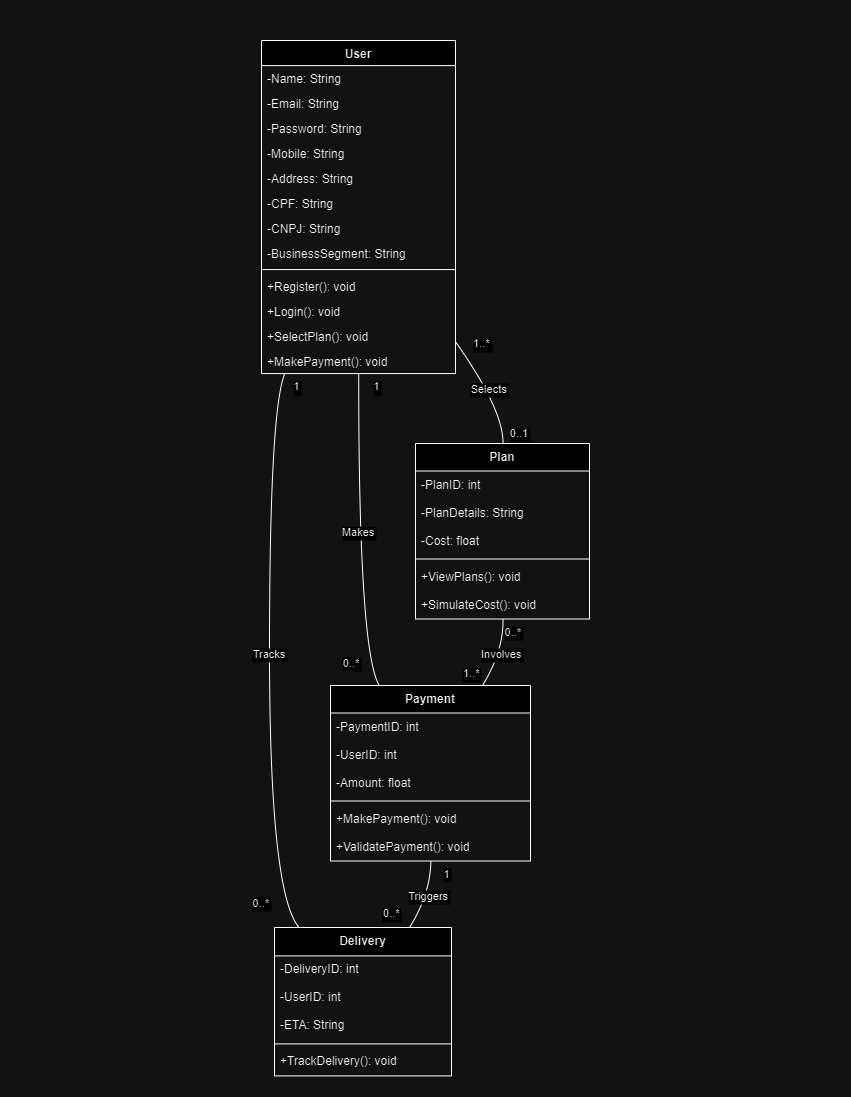

The diagram above was exported from draw.io. Its source (the exported page's mxGraphModel, read from the mxfile embedded in the PNG):
<mxGraphModel dx="2378" dy="438" grid="1" gridSize="10" guides="1" tooltips="1" connect="1" arrows="1" fold="1" page="1" pageScale="1" pageWidth="850" pageHeight="1100" math="0" shadow="0">
  <root>
    <mxCell id="0" />
    <mxCell id="1" parent="0" />
    <mxCell id="fuuB_XNQQZEhQAOGfMd--399" value="User" style="swimlane;fontStyle=1;align=center;verticalAlign=top;childLayout=stackLayout;horizontal=1;startSize=25.076923076923077;horizontalStack=0;resizeParent=1;resizeParentMax=0;resizeLast=0;collapsible=0;marginBottom=0;" parent="1" vertex="1">
      <mxGeometry x="-1439" y="40" width="194" height="333.0769230769231" as="geometry" />
    </mxCell>
    <mxCell id="fuuB_XNQQZEhQAOGfMd--400" value="-Name: String" style="text;strokeColor=none;fillColor=none;align=left;verticalAlign=top;spacingLeft=4;spacingRight=4;overflow=hidden;rotatable=0;points=[[0,0.5],[1,0.5]];portConstraint=eastwest;" parent="fuuB_XNQQZEhQAOGfMd--399" vertex="1">
      <mxGeometry y="25.076923076923077" width="194" height="25" as="geometry" />
    </mxCell>
    <mxCell id="fuuB_XNQQZEhQAOGfMd--401" value="-Email: String" style="text;strokeColor=none;fillColor=none;align=left;verticalAlign=top;spacingLeft=4;spacingRight=4;overflow=hidden;rotatable=0;points=[[0,0.5],[1,0.5]];portConstraint=eastwest;" parent="fuuB_XNQQZEhQAOGfMd--399" vertex="1">
      <mxGeometry y="50.07692307692308" width="194" height="25" as="geometry" />
    </mxCell>
    <mxCell id="fuuB_XNQQZEhQAOGfMd--402" value="-Password: String" style="text;strokeColor=none;fillColor=none;align=left;verticalAlign=top;spacingLeft=4;spacingRight=4;overflow=hidden;rotatable=0;points=[[0,0.5],[1,0.5]];portConstraint=eastwest;" parent="fuuB_XNQQZEhQAOGfMd--399" vertex="1">
      <mxGeometry y="75.07692307692308" width="194" height="25" as="geometry" />
    </mxCell>
    <mxCell id="fuuB_XNQQZEhQAOGfMd--403" value="-Mobile: String" style="text;strokeColor=none;fillColor=none;align=left;verticalAlign=top;spacingLeft=4;spacingRight=4;overflow=hidden;rotatable=0;points=[[0,0.5],[1,0.5]];portConstraint=eastwest;" parent="fuuB_XNQQZEhQAOGfMd--399" vertex="1">
      <mxGeometry y="100.07692307692308" width="194" height="25" as="geometry" />
    </mxCell>
    <mxCell id="fuuB_XNQQZEhQAOGfMd--404" value="-Address: String" style="text;strokeColor=none;fillColor=none;align=left;verticalAlign=top;spacingLeft=4;spacingRight=4;overflow=hidden;rotatable=0;points=[[0,0.5],[1,0.5]];portConstraint=eastwest;" parent="fuuB_XNQQZEhQAOGfMd--399" vertex="1">
      <mxGeometry y="125.07692307692308" width="194" height="25" as="geometry" />
    </mxCell>
    <mxCell id="fuuB_XNQQZEhQAOGfMd--405" value="-CPF: String" style="text;strokeColor=none;fillColor=none;align=left;verticalAlign=top;spacingLeft=4;spacingRight=4;overflow=hidden;rotatable=0;points=[[0,0.5],[1,0.5]];portConstraint=eastwest;" parent="fuuB_XNQQZEhQAOGfMd--399" vertex="1">
      <mxGeometry y="150.0769230769231" width="194" height="25" as="geometry" />
    </mxCell>
    <mxCell id="fuuB_XNQQZEhQAOGfMd--406" value="-CNPJ: String" style="text;strokeColor=none;fillColor=none;align=left;verticalAlign=top;spacingLeft=4;spacingRight=4;overflow=hidden;rotatable=0;points=[[0,0.5],[1,0.5]];portConstraint=eastwest;" parent="fuuB_XNQQZEhQAOGfMd--399" vertex="1">
      <mxGeometry y="175.0769230769231" width="194" height="25" as="geometry" />
    </mxCell>
    <mxCell id="fuuB_XNQQZEhQAOGfMd--407" value="-BusinessSegment: String" style="text;strokeColor=none;fillColor=none;align=left;verticalAlign=top;spacingLeft=4;spacingRight=4;overflow=hidden;rotatable=0;points=[[0,0.5],[1,0.5]];portConstraint=eastwest;" parent="fuuB_XNQQZEhQAOGfMd--399" vertex="1">
      <mxGeometry y="200.0769230769231" width="194" height="25" as="geometry" />
    </mxCell>
    <mxCell id="fuuB_XNQQZEhQAOGfMd--408" style="line;strokeWidth=1;fillColor=none;align=left;verticalAlign=middle;spacingTop=-1;spacingLeft=3;spacingRight=3;rotatable=0;labelPosition=right;points=[];portConstraint=eastwest;strokeColor=inherit;" parent="fuuB_XNQQZEhQAOGfMd--399" vertex="1">
      <mxGeometry y="225.0769230769231" width="194" height="8" as="geometry" />
    </mxCell>
    <mxCell id="fuuB_XNQQZEhQAOGfMd--409" value="+Register(): void" style="text;strokeColor=none;fillColor=none;align=left;verticalAlign=top;spacingLeft=4;spacingRight=4;overflow=hidden;rotatable=0;points=[[0,0.5],[1,0.5]];portConstraint=eastwest;" parent="fuuB_XNQQZEhQAOGfMd--399" vertex="1">
      <mxGeometry y="233.0769230769231" width="194" height="25" as="geometry" />
    </mxCell>
    <mxCell id="fuuB_XNQQZEhQAOGfMd--410" value="+Login(): void" style="text;strokeColor=none;fillColor=none;align=left;verticalAlign=top;spacingLeft=4;spacingRight=4;overflow=hidden;rotatable=0;points=[[0,0.5],[1,0.5]];portConstraint=eastwest;" parent="fuuB_XNQQZEhQAOGfMd--399" vertex="1">
      <mxGeometry y="258.0769230769231" width="194" height="25" as="geometry" />
    </mxCell>
    <mxCell id="fuuB_XNQQZEhQAOGfMd--411" value="+SelectPlan(): void" style="text;strokeColor=none;fillColor=none;align=left;verticalAlign=top;spacingLeft=4;spacingRight=4;overflow=hidden;rotatable=0;points=[[0,0.5],[1,0.5]];portConstraint=eastwest;" parent="fuuB_XNQQZEhQAOGfMd--399" vertex="1">
      <mxGeometry y="283.0769230769231" width="194" height="25" as="geometry" />
    </mxCell>
    <mxCell id="fuuB_XNQQZEhQAOGfMd--412" value="+MakePayment(): void" style="text;strokeColor=none;fillColor=none;align=left;verticalAlign=top;spacingLeft=4;spacingRight=4;overflow=hidden;rotatable=0;points=[[0,0.5],[1,0.5]];portConstraint=eastwest;" parent="fuuB_XNQQZEhQAOGfMd--399" vertex="1">
      <mxGeometry y="308.0769230769231" width="194" height="25" as="geometry" />
    </mxCell>
    <mxCell id="fuuB_XNQQZEhQAOGfMd--413" value="Plan" style="swimlane;fontStyle=1;align=center;verticalAlign=top;childLayout=stackLayout;horizontal=1;startSize=27.5;horizontalStack=0;resizeParent=1;resizeParentMax=0;resizeLast=0;collapsible=0;marginBottom=0;" parent="1" vertex="1">
      <mxGeometry x="-1285" y="443" width="174" height="175.5" as="geometry" />
    </mxCell>
    <mxCell id="fuuB_XNQQZEhQAOGfMd--414" value="-PlanID: int" style="text;strokeColor=none;fillColor=none;align=left;verticalAlign=top;spacingLeft=4;spacingRight=4;overflow=hidden;rotatable=0;points=[[0,0.5],[1,0.5]];portConstraint=eastwest;" parent="fuuB_XNQQZEhQAOGfMd--413" vertex="1">
      <mxGeometry y="27.5" width="174" height="28" as="geometry" />
    </mxCell>
    <mxCell id="fuuB_XNQQZEhQAOGfMd--415" value="-PlanDetails: String" style="text;strokeColor=none;fillColor=none;align=left;verticalAlign=top;spacingLeft=4;spacingRight=4;overflow=hidden;rotatable=0;points=[[0,0.5],[1,0.5]];portConstraint=eastwest;" parent="fuuB_XNQQZEhQAOGfMd--413" vertex="1">
      <mxGeometry y="55.5" width="174" height="28" as="geometry" />
    </mxCell>
    <mxCell id="fuuB_XNQQZEhQAOGfMd--416" value="-Cost: float" style="text;strokeColor=none;fillColor=none;align=left;verticalAlign=top;spacingLeft=4;spacingRight=4;overflow=hidden;rotatable=0;points=[[0,0.5],[1,0.5]];portConstraint=eastwest;" parent="fuuB_XNQQZEhQAOGfMd--413" vertex="1">
      <mxGeometry y="83.5" width="174" height="28" as="geometry" />
    </mxCell>
    <mxCell id="fuuB_XNQQZEhQAOGfMd--417" style="line;strokeWidth=1;fillColor=none;align=left;verticalAlign=middle;spacingTop=-1;spacingLeft=3;spacingRight=3;rotatable=0;labelPosition=right;points=[];portConstraint=eastwest;strokeColor=inherit;" parent="fuuB_XNQQZEhQAOGfMd--413" vertex="1">
      <mxGeometry y="111.5" width="174" height="8" as="geometry" />
    </mxCell>
    <mxCell id="fuuB_XNQQZEhQAOGfMd--418" value="+ViewPlans(): void" style="text;strokeColor=none;fillColor=none;align=left;verticalAlign=top;spacingLeft=4;spacingRight=4;overflow=hidden;rotatable=0;points=[[0,0.5],[1,0.5]];portConstraint=eastwest;" parent="fuuB_XNQQZEhQAOGfMd--413" vertex="1">
      <mxGeometry y="119.5" width="174" height="28" as="geometry" />
    </mxCell>
    <mxCell id="fuuB_XNQQZEhQAOGfMd--419" value="+SimulateCost(): void" style="text;strokeColor=none;fillColor=none;align=left;verticalAlign=top;spacingLeft=4;spacingRight=4;overflow=hidden;rotatable=0;points=[[0,0.5],[1,0.5]];portConstraint=eastwest;" parent="fuuB_XNQQZEhQAOGfMd--413" vertex="1">
      <mxGeometry y="147.5" width="174" height="28" as="geometry" />
    </mxCell>
    <mxCell id="fuuB_XNQQZEhQAOGfMd--420" value="Payment" style="swimlane;fontStyle=1;align=center;verticalAlign=top;childLayout=stackLayout;horizontal=1;startSize=27.5;horizontalStack=0;resizeParent=1;resizeParentMax=0;resizeLast=0;collapsible=0;marginBottom=0;" parent="1" vertex="1">
      <mxGeometry x="-1370" y="685" width="200" height="175.5" as="geometry" />
    </mxCell>
    <mxCell id="fuuB_XNQQZEhQAOGfMd--421" value="-PaymentID: int" style="text;strokeColor=none;fillColor=none;align=left;verticalAlign=top;spacingLeft=4;spacingRight=4;overflow=hidden;rotatable=0;points=[[0,0.5],[1,0.5]];portConstraint=eastwest;" parent="fuuB_XNQQZEhQAOGfMd--420" vertex="1">
      <mxGeometry y="27.5" width="200" height="28" as="geometry" />
    </mxCell>
    <mxCell id="fuuB_XNQQZEhQAOGfMd--422" value="-UserID: int" style="text;strokeColor=none;fillColor=none;align=left;verticalAlign=top;spacingLeft=4;spacingRight=4;overflow=hidden;rotatable=0;points=[[0,0.5],[1,0.5]];portConstraint=eastwest;" parent="fuuB_XNQQZEhQAOGfMd--420" vertex="1">
      <mxGeometry y="55.5" width="200" height="28" as="geometry" />
    </mxCell>
    <mxCell id="fuuB_XNQQZEhQAOGfMd--423" value="-Amount: float" style="text;strokeColor=none;fillColor=none;align=left;verticalAlign=top;spacingLeft=4;spacingRight=4;overflow=hidden;rotatable=0;points=[[0,0.5],[1,0.5]];portConstraint=eastwest;" parent="fuuB_XNQQZEhQAOGfMd--420" vertex="1">
      <mxGeometry y="83.5" width="200" height="28" as="geometry" />
    </mxCell>
    <mxCell id="fuuB_XNQQZEhQAOGfMd--424" style="line;strokeWidth=1;fillColor=none;align=left;verticalAlign=middle;spacingTop=-1;spacingLeft=3;spacingRight=3;rotatable=0;labelPosition=right;points=[];portConstraint=eastwest;strokeColor=inherit;" parent="fuuB_XNQQZEhQAOGfMd--420" vertex="1">
      <mxGeometry y="111.5" width="200" height="8" as="geometry" />
    </mxCell>
    <mxCell id="fuuB_XNQQZEhQAOGfMd--425" value="+MakePayment(): void" style="text;strokeColor=none;fillColor=none;align=left;verticalAlign=top;spacingLeft=4;spacingRight=4;overflow=hidden;rotatable=0;points=[[0,0.5],[1,0.5]];portConstraint=eastwest;" parent="fuuB_XNQQZEhQAOGfMd--420" vertex="1">
      <mxGeometry y="119.5" width="200" height="28" as="geometry" />
    </mxCell>
    <mxCell id="fuuB_XNQQZEhQAOGfMd--426" value="+ValidatePayment(): void" style="text;strokeColor=none;fillColor=none;align=left;verticalAlign=top;spacingLeft=4;spacingRight=4;overflow=hidden;rotatable=0;points=[[0,0.5],[1,0.5]];portConstraint=eastwest;" parent="fuuB_XNQQZEhQAOGfMd--420" vertex="1">
      <mxGeometry y="147.5" width="200" height="28" as="geometry" />
    </mxCell>
    <mxCell id="fuuB_XNQQZEhQAOGfMd--427" value="Delivery" style="swimlane;fontStyle=1;align=center;verticalAlign=top;childLayout=stackLayout;horizontal=1;startSize=28.4;horizontalStack=0;resizeParent=1;resizeParentMax=0;resizeLast=0;collapsible=0;marginBottom=0;" parent="1" vertex="1">
      <mxGeometry x="-1426" y="927" width="177" height="148.4" as="geometry" />
    </mxCell>
    <mxCell id="fuuB_XNQQZEhQAOGfMd--428" value="-DeliveryID: int" style="text;strokeColor=none;fillColor=none;align=left;verticalAlign=top;spacingLeft=4;spacingRight=4;overflow=hidden;rotatable=0;points=[[0,0.5],[1,0.5]];portConstraint=eastwest;" parent="fuuB_XNQQZEhQAOGfMd--427" vertex="1">
      <mxGeometry y="28.4" width="177" height="28" as="geometry" />
    </mxCell>
    <mxCell id="fuuB_XNQQZEhQAOGfMd--429" value="-UserID: int" style="text;strokeColor=none;fillColor=none;align=left;verticalAlign=top;spacingLeft=4;spacingRight=4;overflow=hidden;rotatable=0;points=[[0,0.5],[1,0.5]];portConstraint=eastwest;" parent="fuuB_XNQQZEhQAOGfMd--427" vertex="1">
      <mxGeometry y="56.4" width="177" height="28" as="geometry" />
    </mxCell>
    <mxCell id="fuuB_XNQQZEhQAOGfMd--430" value="-ETA: String" style="text;strokeColor=none;fillColor=none;align=left;verticalAlign=top;spacingLeft=4;spacingRight=4;overflow=hidden;rotatable=0;points=[[0,0.5],[1,0.5]];portConstraint=eastwest;" parent="fuuB_XNQQZEhQAOGfMd--427" vertex="1">
      <mxGeometry y="84.4" width="177" height="28" as="geometry" />
    </mxCell>
    <mxCell id="fuuB_XNQQZEhQAOGfMd--431" style="line;strokeWidth=1;fillColor=none;align=left;verticalAlign=middle;spacingTop=-1;spacingLeft=3;spacingRight=3;rotatable=0;labelPosition=right;points=[];portConstraint=eastwest;strokeColor=inherit;" parent="fuuB_XNQQZEhQAOGfMd--427" vertex="1">
      <mxGeometry y="112.4" width="177" height="8" as="geometry" />
    </mxCell>
    <mxCell id="fuuB_XNQQZEhQAOGfMd--432" value="+TrackDelivery(): void" style="text;strokeColor=none;fillColor=none;align=left;verticalAlign=top;spacingLeft=4;spacingRight=4;overflow=hidden;rotatable=0;points=[[0,0.5],[1,0.5]];portConstraint=eastwest;" parent="fuuB_XNQQZEhQAOGfMd--427" vertex="1">
      <mxGeometry y="120.4" width="177" height="28" as="geometry" />
    </mxCell>
    <mxCell id="fuuB_XNQQZEhQAOGfMd--433" value="Selects" style="curved=1;startArrow=none;endArrow=none;exitX=1.001036968427835;exitY=0.9054069034637574;entryX=0.5031092852011494;entryY=0;rounded=0;" parent="1" source="fuuB_XNQQZEhQAOGfMd--399" target="fuuB_XNQQZEhQAOGfMd--413" edge="1">
      <mxGeometry relative="1" as="geometry">
        <Array as="points">
          <mxPoint x="-1197" y="409" />
        </Array>
      </mxGeometry>
    </mxCell>
    <mxCell id="fuuB_XNQQZEhQAOGfMd--434" value="1..*" style="edgeLabel;resizable=0;align=left;verticalAlign=top;" parent="fuuB_XNQQZEhQAOGfMd--433" vertex="1">
      <mxGeometry x="-1" relative="1" as="geometry">
        <mxPoint x="16" y="-11" as="offset" />
      </mxGeometry>
    </mxCell>
    <mxCell id="fuuB_XNQQZEhQAOGfMd--435" value="0..1" style="edgeLabel;resizable=0;align=right;verticalAlign=top;" parent="fuuB_XNQQZEhQAOGfMd--433" vertex="1">
      <mxGeometry x="1" relative="1" as="geometry">
        <mxPoint x="27" y="-23" as="offset" />
      </mxGeometry>
    </mxCell>
    <mxCell id="fuuB_XNQQZEhQAOGfMd--436" value="Makes" style="curved=1;startArrow=none;endArrow=none;exitX=0.5011175096649485;exitY=1;entryX=0.24395971881456602;entryY=0;rounded=0;" parent="1" source="fuuB_XNQQZEhQAOGfMd--399" target="fuuB_XNQQZEhQAOGfMd--420" edge="1">
      <mxGeometry relative="1" as="geometry">
        <Array as="points">
          <mxPoint x="-1342" y="651" />
        </Array>
      </mxGeometry>
    </mxCell>
    <mxCell id="fuuB_XNQQZEhQAOGfMd--437" value="1" style="edgeLabel;resizable=0;align=left;verticalAlign=top;" parent="fuuB_XNQQZEhQAOGfMd--436" vertex="1">
      <mxGeometry x="-1" relative="1" as="geometry">
        <mxPoint x="13" as="offset" />
      </mxGeometry>
    </mxCell>
    <mxCell id="fuuB_XNQQZEhQAOGfMd--438" value="0..*" style="edgeLabel;resizable=0;align=right;verticalAlign=top;" parent="fuuB_XNQQZEhQAOGfMd--436" vertex="1">
      <mxGeometry x="1" relative="1" as="geometry">
        <mxPoint x="-18" y="-35" as="offset" />
      </mxGeometry>
    </mxCell>
    <mxCell id="fuuB_XNQQZEhQAOGfMd--439" value="Tracks" style="curved=1;startArrow=none;endArrow=none;exitX=0.12029300922047277;exitY=1;entryX=0.13895983283027627;entryY=0;rounded=0;" parent="1" source="fuuB_XNQQZEhQAOGfMd--399" target="fuuB_XNQQZEhQAOGfMd--427" edge="1">
      <mxGeometry relative="1" as="geometry">
        <Array as="points">
          <mxPoint x="-1431" y="409" />
          <mxPoint x="-1431" y="893" />
        </Array>
      </mxGeometry>
    </mxCell>
    <mxCell id="fuuB_XNQQZEhQAOGfMd--440" value="1" style="edgeLabel;resizable=0;align=left;verticalAlign=top;" parent="fuuB_XNQQZEhQAOGfMd--439" vertex="1">
      <mxGeometry x="-1" relative="1" as="geometry">
        <mxPoint x="7" as="offset" />
      </mxGeometry>
    </mxCell>
    <mxCell id="fuuB_XNQQZEhQAOGfMd--441" value="0..*" style="edgeLabel;resizable=0;align=right;verticalAlign=top;" parent="fuuB_XNQQZEhQAOGfMd--439" vertex="1">
      <mxGeometry x="1" relative="1" as="geometry">
        <mxPoint x="-28" y="-37" as="offset" />
      </mxGeometry>
    </mxCell>
    <mxCell id="fuuB_XNQQZEhQAOGfMd--442" value="Involves" style="curved=1;startArrow=none;endArrow=none;exitX=0.5031092852011494;exitY=1;entryX=0.759829343685434;entryY=0;rounded=0;" parent="1" source="fuuB_XNQQZEhQAOGfMd--413" target="fuuB_XNQQZEhQAOGfMd--420" edge="1">
      <mxGeometry relative="1" as="geometry">
        <Array as="points">
          <mxPoint x="-1197" y="651" />
        </Array>
      </mxGeometry>
    </mxCell>
    <mxCell id="fuuB_XNQQZEhQAOGfMd--443" value="0..*" style="edgeLabel;resizable=0;align=left;verticalAlign=top;" parent="fuuB_XNQQZEhQAOGfMd--442" vertex="1">
      <mxGeometry x="-1" relative="1" as="geometry" />
    </mxCell>
    <mxCell id="fuuB_XNQQZEhQAOGfMd--444" value="1..*" style="edgeLabel;resizable=0;align=right;verticalAlign=top;" parent="fuuB_XNQQZEhQAOGfMd--442" vertex="1">
      <mxGeometry x="1" relative="1" as="geometry">
        <mxPoint x="-1" y="-25" as="offset" />
      </mxGeometry>
    </mxCell>
    <mxCell id="fuuB_XNQQZEhQAOGfMd--445" value="Triggers" style="curved=1;startArrow=none;endArrow=none;exitX=0.50189453125;exitY=1;entryX=0.763155667131027;entryY=0;rounded=0;" parent="1" source="fuuB_XNQQZEhQAOGfMd--420" target="fuuB_XNQQZEhQAOGfMd--427" edge="1">
      <mxGeometry relative="1" as="geometry">
        <Array as="points">
          <mxPoint x="-1270" y="893" />
        </Array>
      </mxGeometry>
    </mxCell>
    <mxCell id="fuuB_XNQQZEhQAOGfMd--446" value="1" style="edgeLabel;resizable=0;align=left;verticalAlign=top;" parent="fuuB_XNQQZEhQAOGfMd--445" vertex="1">
      <mxGeometry x="-1" relative="1" as="geometry">
        <mxPoint x="11" as="offset" />
      </mxGeometry>
    </mxCell>
    <mxCell id="fuuB_XNQQZEhQAOGfMd--447" value="0..*" style="edgeLabel;resizable=0;align=right;verticalAlign=top;" parent="fuuB_XNQQZEhQAOGfMd--445" vertex="1">
      <mxGeometry x="1" relative="1" as="geometry">
        <mxPoint x="-8" y="-27" as="offset" />
      </mxGeometry>
    </mxCell>
    <mxCell id="fuuB_XNQQZEhQAOGfMd--505" value="" style="rounded=0;whiteSpace=wrap;html=1;opacity=0;" parent="1" vertex="1">
      <mxGeometry x="-1700" width="20" height="20" as="geometry" />
    </mxCell>
    <mxCell id="fuuB_XNQQZEhQAOGfMd--506" value="" style="rounded=0;whiteSpace=wrap;html=1;opacity=0;" parent="1" vertex="1">
      <mxGeometry x="-870" y="1075.4" width="20" height="20" as="geometry" />
    </mxCell>
  </root>
</mxGraphModel>